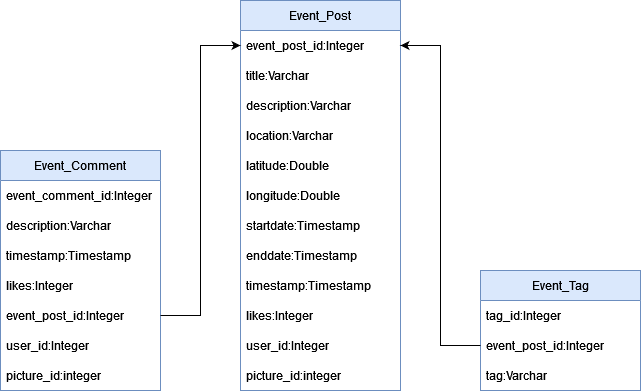

The diagram above was exported from draw.io. Its source (the exported page's mxGraphModel, read from the mxfile embedded in the PNG):
<mxGraphModel dx="1562" dy="826" grid="1" gridSize="10" guides="1" tooltips="1" connect="1" arrows="1" fold="1" page="1" pageScale="1" pageWidth="827" pageHeight="1169" math="0" shadow="0">
  <root>
    <mxCell id="0" />
    <mxCell id="1" parent="0" />
    <mxCell id="YzGMLuYTOk_djqVvOiKi-1" value="&lt;div&gt;Event_Post&lt;/div&gt;" style="swimlane;fontStyle=0;childLayout=stackLayout;horizontal=1;startSize=30;horizontalStack=0;resizeParent=1;resizeParentMax=0;resizeLast=0;collapsible=1;marginBottom=0;whiteSpace=wrap;html=1;fillColor=#dae8fc;strokeColor=#6c8ebf;" vertex="1" parent="1">
      <mxGeometry x="320" y="170" width="160" height="390" as="geometry" />
    </mxCell>
    <mxCell id="YzGMLuYTOk_djqVvOiKi-2" value="event_post_id:Integer" style="text;strokeColor=none;fillColor=none;align=left;verticalAlign=middle;spacingLeft=4;spacingRight=4;overflow=hidden;points=[[0,0.5],[1,0.5]];portConstraint=eastwest;rotatable=0;whiteSpace=wrap;html=1;" vertex="1" parent="YzGMLuYTOk_djqVvOiKi-1">
      <mxGeometry y="30" width="160" height="30" as="geometry" />
    </mxCell>
    <mxCell id="YzGMLuYTOk_djqVvOiKi-3" value="&lt;div&gt;title:Varchar&lt;/div&gt;" style="text;strokeColor=none;fillColor=none;align=left;verticalAlign=middle;spacingLeft=4;spacingRight=4;overflow=hidden;points=[[0,0.5],[1,0.5]];portConstraint=eastwest;rotatable=0;whiteSpace=wrap;html=1;" vertex="1" parent="YzGMLuYTOk_djqVvOiKi-1">
      <mxGeometry y="60" width="160" height="30" as="geometry" />
    </mxCell>
    <mxCell id="YzGMLuYTOk_djqVvOiKi-4" value="description:Varchar" style="text;strokeColor=none;fillColor=none;align=left;verticalAlign=middle;spacingLeft=4;spacingRight=4;overflow=hidden;points=[[0,0.5],[1,0.5]];portConstraint=eastwest;rotatable=0;whiteSpace=wrap;html=1;" vertex="1" parent="YzGMLuYTOk_djqVvOiKi-1">
      <mxGeometry y="90" width="160" height="30" as="geometry" />
    </mxCell>
    <mxCell id="YzGMLuYTOk_djqVvOiKi-12" value="location:Varchar" style="text;strokeColor=none;fillColor=none;align=left;verticalAlign=middle;spacingLeft=4;spacingRight=4;overflow=hidden;points=[[0,0.5],[1,0.5]];portConstraint=eastwest;rotatable=0;whiteSpace=wrap;html=1;" vertex="1" parent="YzGMLuYTOk_djqVvOiKi-1">
      <mxGeometry y="120" width="160" height="30" as="geometry" />
    </mxCell>
    <mxCell id="YzGMLuYTOk_djqVvOiKi-5" value="latitude:Double" style="text;strokeColor=none;fillColor=none;align=left;verticalAlign=middle;spacingLeft=4;spacingRight=4;overflow=hidden;points=[[0,0.5],[1,0.5]];portConstraint=eastwest;rotatable=0;whiteSpace=wrap;html=1;" vertex="1" parent="YzGMLuYTOk_djqVvOiKi-1">
      <mxGeometry y="150" width="160" height="30" as="geometry" />
    </mxCell>
    <mxCell id="YzGMLuYTOk_djqVvOiKi-8" value="longitude:Double" style="text;strokeColor=none;fillColor=none;align=left;verticalAlign=middle;spacingLeft=4;spacingRight=4;overflow=hidden;points=[[0,0.5],[1,0.5]];portConstraint=eastwest;rotatable=0;whiteSpace=wrap;html=1;" vertex="1" parent="YzGMLuYTOk_djqVvOiKi-1">
      <mxGeometry y="180" width="160" height="30" as="geometry" />
    </mxCell>
    <mxCell id="YzGMLuYTOk_djqVvOiKi-7" value="startdate:Timestamp" style="text;strokeColor=none;fillColor=none;align=left;verticalAlign=middle;spacingLeft=4;spacingRight=4;overflow=hidden;points=[[0,0.5],[1,0.5]];portConstraint=eastwest;rotatable=0;whiteSpace=wrap;html=1;" vertex="1" parent="YzGMLuYTOk_djqVvOiKi-1">
      <mxGeometry y="210" width="160" height="30" as="geometry" />
    </mxCell>
    <mxCell id="YzGMLuYTOk_djqVvOiKi-10" value="enddate:Timestamp" style="text;strokeColor=none;fillColor=none;align=left;verticalAlign=middle;spacingLeft=4;spacingRight=4;overflow=hidden;points=[[0,0.5],[1,0.5]];portConstraint=eastwest;rotatable=0;whiteSpace=wrap;html=1;" vertex="1" parent="YzGMLuYTOk_djqVvOiKi-1">
      <mxGeometry y="240" width="160" height="30" as="geometry" />
    </mxCell>
    <mxCell id="YzGMLuYTOk_djqVvOiKi-11" value="timestamp:Timestamp" style="text;strokeColor=none;fillColor=none;align=left;verticalAlign=middle;spacingLeft=4;spacingRight=4;overflow=hidden;points=[[0,0.5],[1,0.5]];portConstraint=eastwest;rotatable=0;whiteSpace=wrap;html=1;" vertex="1" parent="YzGMLuYTOk_djqVvOiKi-1">
      <mxGeometry y="270" width="160" height="30" as="geometry" />
    </mxCell>
    <mxCell id="YzGMLuYTOk_djqVvOiKi-13" value="likes:Integer" style="text;strokeColor=none;fillColor=none;align=left;verticalAlign=middle;spacingLeft=4;spacingRight=4;overflow=hidden;points=[[0,0.5],[1,0.5]];portConstraint=eastwest;rotatable=0;whiteSpace=wrap;html=1;" vertex="1" parent="YzGMLuYTOk_djqVvOiKi-1">
      <mxGeometry y="300" width="160" height="30" as="geometry" />
    </mxCell>
    <mxCell id="YzGMLuYTOk_djqVvOiKi-9" value="user_id:Integer" style="text;strokeColor=none;fillColor=none;align=left;verticalAlign=middle;spacingLeft=4;spacingRight=4;overflow=hidden;points=[[0,0.5],[1,0.5]];portConstraint=eastwest;rotatable=0;whiteSpace=wrap;html=1;" vertex="1" parent="YzGMLuYTOk_djqVvOiKi-1">
      <mxGeometry y="330" width="160" height="30" as="geometry" />
    </mxCell>
    <mxCell id="YzGMLuYTOk_djqVvOiKi-6" value="picture_id:integer" style="text;strokeColor=none;fillColor=none;align=left;verticalAlign=middle;spacingLeft=4;spacingRight=4;overflow=hidden;points=[[0,0.5],[1,0.5]];portConstraint=eastwest;rotatable=0;whiteSpace=wrap;html=1;" vertex="1" parent="YzGMLuYTOk_djqVvOiKi-1">
      <mxGeometry y="360" width="160" height="30" as="geometry" />
    </mxCell>
    <mxCell id="YzGMLuYTOk_djqVvOiKi-14" value="&lt;div&gt;Event_Tag&lt;/div&gt;" style="swimlane;fontStyle=0;childLayout=stackLayout;horizontal=1;startSize=30;horizontalStack=0;resizeParent=1;resizeParentMax=0;resizeLast=0;collapsible=1;marginBottom=0;whiteSpace=wrap;html=1;fillColor=#dae8fc;strokeColor=#6c8ebf;" vertex="1" parent="1">
      <mxGeometry x="560" y="440" width="160" height="120" as="geometry" />
    </mxCell>
    <mxCell id="YzGMLuYTOk_djqVvOiKi-15" value="tag_id:Integer" style="text;strokeColor=none;fillColor=none;align=left;verticalAlign=middle;spacingLeft=4;spacingRight=4;overflow=hidden;points=[[0,0.5],[1,0.5]];portConstraint=eastwest;rotatable=0;whiteSpace=wrap;html=1;" vertex="1" parent="YzGMLuYTOk_djqVvOiKi-14">
      <mxGeometry y="30" width="160" height="30" as="geometry" />
    </mxCell>
    <mxCell id="YzGMLuYTOk_djqVvOiKi-16" value="event_post_id:Integer" style="text;strokeColor=none;fillColor=none;align=left;verticalAlign=middle;spacingLeft=4;spacingRight=4;overflow=hidden;points=[[0,0.5],[1,0.5]];portConstraint=eastwest;rotatable=0;whiteSpace=wrap;html=1;" vertex="1" parent="YzGMLuYTOk_djqVvOiKi-14">
      <mxGeometry y="60" width="160" height="30" as="geometry" />
    </mxCell>
    <mxCell id="YzGMLuYTOk_djqVvOiKi-17" value="tag:Varchar" style="text;strokeColor=none;fillColor=none;align=left;verticalAlign=middle;spacingLeft=4;spacingRight=4;overflow=hidden;points=[[0,0.5],[1,0.5]];portConstraint=eastwest;rotatable=0;whiteSpace=wrap;html=1;" vertex="1" parent="YzGMLuYTOk_djqVvOiKi-14">
      <mxGeometry y="90" width="160" height="30" as="geometry" />
    </mxCell>
    <mxCell id="YzGMLuYTOk_djqVvOiKi-27" value="&lt;div&gt;Event_Comment&lt;/div&gt;" style="swimlane;fontStyle=0;childLayout=stackLayout;horizontal=1;startSize=30;horizontalStack=0;resizeParent=1;resizeParentMax=0;resizeLast=0;collapsible=1;marginBottom=0;whiteSpace=wrap;html=1;fillColor=#dae8fc;strokeColor=#6c8ebf;" vertex="1" parent="1">
      <mxGeometry x="80" y="320" width="160" height="240" as="geometry" />
    </mxCell>
    <mxCell id="YzGMLuYTOk_djqVvOiKi-28" value="event_comment_id:Integer" style="text;strokeColor=none;fillColor=none;align=left;verticalAlign=middle;spacingLeft=4;spacingRight=4;overflow=hidden;points=[[0,0.5],[1,0.5]];portConstraint=eastwest;rotatable=0;whiteSpace=wrap;html=1;" vertex="1" parent="YzGMLuYTOk_djqVvOiKi-27">
      <mxGeometry y="30" width="160" height="30" as="geometry" />
    </mxCell>
    <mxCell id="YzGMLuYTOk_djqVvOiKi-30" value="description:Varchar" style="text;strokeColor=none;fillColor=none;align=left;verticalAlign=middle;spacingLeft=4;spacingRight=4;overflow=hidden;points=[[0,0.5],[1,0.5]];portConstraint=eastwest;rotatable=0;whiteSpace=wrap;html=1;" vertex="1" parent="YzGMLuYTOk_djqVvOiKi-27">
      <mxGeometry y="60" width="160" height="30" as="geometry" />
    </mxCell>
    <mxCell id="YzGMLuYTOk_djqVvOiKi-36" value="timestamp:Timestamp" style="text;strokeColor=none;fillColor=none;align=left;verticalAlign=middle;spacingLeft=4;spacingRight=4;overflow=hidden;points=[[0,0.5],[1,0.5]];portConstraint=eastwest;rotatable=0;whiteSpace=wrap;html=1;" vertex="1" parent="YzGMLuYTOk_djqVvOiKi-27">
      <mxGeometry y="90" width="160" height="30" as="geometry" />
    </mxCell>
    <mxCell id="YzGMLuYTOk_djqVvOiKi-37" value="likes:Integer" style="text;strokeColor=none;fillColor=none;align=left;verticalAlign=middle;spacingLeft=4;spacingRight=4;overflow=hidden;points=[[0,0.5],[1,0.5]];portConstraint=eastwest;rotatable=0;whiteSpace=wrap;html=1;" vertex="1" parent="YzGMLuYTOk_djqVvOiKi-27">
      <mxGeometry y="120" width="160" height="30" as="geometry" />
    </mxCell>
    <mxCell id="YzGMLuYTOk_djqVvOiKi-40" value="event_post_id:Integer" style="text;strokeColor=none;fillColor=none;align=left;verticalAlign=middle;spacingLeft=4;spacingRight=4;overflow=hidden;points=[[0,0.5],[1,0.5]];portConstraint=eastwest;rotatable=0;whiteSpace=wrap;html=1;" vertex="1" parent="YzGMLuYTOk_djqVvOiKi-27">
      <mxGeometry y="150" width="160" height="30" as="geometry" />
    </mxCell>
    <mxCell id="YzGMLuYTOk_djqVvOiKi-38" value="user_id:Integer" style="text;strokeColor=none;fillColor=none;align=left;verticalAlign=middle;spacingLeft=4;spacingRight=4;overflow=hidden;points=[[0,0.5],[1,0.5]];portConstraint=eastwest;rotatable=0;whiteSpace=wrap;html=1;" vertex="1" parent="YzGMLuYTOk_djqVvOiKi-27">
      <mxGeometry y="180" width="160" height="30" as="geometry" />
    </mxCell>
    <mxCell id="YzGMLuYTOk_djqVvOiKi-39" value="picture_id:integer" style="text;strokeColor=none;fillColor=none;align=left;verticalAlign=middle;spacingLeft=4;spacingRight=4;overflow=hidden;points=[[0,0.5],[1,0.5]];portConstraint=eastwest;rotatable=0;whiteSpace=wrap;html=1;" vertex="1" parent="YzGMLuYTOk_djqVvOiKi-27">
      <mxGeometry y="210" width="160" height="30" as="geometry" />
    </mxCell>
    <mxCell id="YzGMLuYTOk_djqVvOiKi-41" style="edgeStyle=orthogonalEdgeStyle;rounded=0;orthogonalLoop=1;jettySize=auto;html=1;" edge="1" parent="1" source="YzGMLuYTOk_djqVvOiKi-16" target="YzGMLuYTOk_djqVvOiKi-2">
      <mxGeometry relative="1" as="geometry" />
    </mxCell>
    <mxCell id="YzGMLuYTOk_djqVvOiKi-42" style="edgeStyle=orthogonalEdgeStyle;rounded=0;orthogonalLoop=1;jettySize=auto;html=1;" edge="1" parent="1" source="YzGMLuYTOk_djqVvOiKi-40" target="YzGMLuYTOk_djqVvOiKi-2">
      <mxGeometry relative="1" as="geometry" />
    </mxCell>
  </root>
</mxGraphModel>